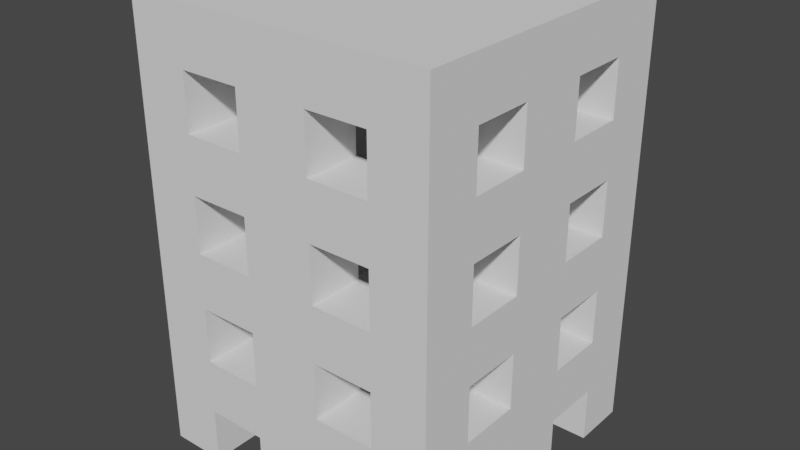 # Source: BLEND_Building.blend  (saved by Blender 2.80.75; exported with 4.5.12 LTS)
import bpy
from mathutils import Matrix  # noqa: F401  (used for matrix-valued properties, if any)

bpy.ops.wm.read_factory_settings(use_empty=True)
scene = bpy.context.scene
scene.name = 'Scene'

# ---- collections
col_collection = bpy.data.collections.new('Collection'); scene.collection.children.link(col_collection)

# ---- world
world_world = bpy.data.worlds.new('World'); scene.world = world_world
world_world.use_nodes = True; world_world.node_tree.nodes.clear()
_N = world_world.node_tree.nodes; _L = world_world.node_tree.links
n0 = _N.new('ShaderNodeOutputWorld'); n0.name = 'World Output'; n0.location = (300, 300)
n1 = _N.new('ShaderNodeBackground'); n1.name = 'Background'; n1.location = (10, 300)
n1.inputs[0].default_value = (0.05088, 0.05088, 0.05088, 1.0)
_L.new(n1.outputs[0], n0.inputs[0])
n0.is_active_output = True
world_world.color = (0.05088, 0.05088, 0.05088)
world_world.use_sun_shadow = False
world_world.sun_shadow_jitter_overblur = 0.0

# ---- meshes
me_cube_001 = bpy.data.meshes.new('Cube.001')
me_cube_001.from_pydata([(3.5, -3.5, 8.0), (3.5, -3.5, 6.0), (3.5, -5.5, 6.0), (5.5, -3.5, 6.0), (5.5, -5.5, 8.0), (3.5, -1.312, 6.0), (5.5, -1.312, 6.0), (1.312, -5.5, 6.0), (1.312, -3.5, 6.0), (3.5, -3.5, 4.0), (3.5, -5.5, 4.0), (5.5, -3.5, 4.0), (1.312, -3.5, 4.0), (3.5, -1.312, 4.0), (5.5, -1.312, 4.0), (1.312, -5.5, 4.0), (3.5, -3.5, 2.0), (3.5, -5.5, 2.0), (5.5, -3.5, 2.0), (1.312, -3.5, 2.0), (3.5, -1.312, 2.0), (5.5, -1.312, 2.0), (1.312, -5.5, 2.0), (3.5, -3.5, 3.06e-07), (3.5, -5.5, 4.808e-07), (5.5, -3.5, 3.06e-07), (1.312, -3.5, 3.06e-07), (3.5, -1.312, 1.147e-07), (5.5, -1.312, 1.147e-07), (1.312, -5.5, 4.808e-07), (3.5, -3.5, -2.0), (3.5, -5.5, -2.0), (5.5, -3.5, -2.0), (1.312, -3.5, -2.0), (3.5, -1.312, -2.0), (5.5, -1.312, -2.0), (1.312, -5.5, -2.0), (3.5, -3.5, -4.0), (3.5, -5.5, -4.0), (5.5, -3.5, -4.0), (1.312, -3.5, -4.0), (3.5, -1.313, -4.0), (5.5, -1.313, -4.0), (1.312, -5.5, -4.0), (3.5, -3.5, -6.0), (3.5, -5.5, -6.0), (5.5, -3.5, -6.0), (1.312, -3.5, -6.0), (3.5, -1.313, -6.0), (5.5, -1.313, -6.0), (1.312, -5.5, -6.0), (3.5, -3.5, -8.0), (3.5, -5.5, -8.0), (5.5, -5.5, -8.0), (5.5, -3.5, -8.0), (1.312, -3.5, -8.0), (3.5, -1.313, -8.0), (5.5, -1.313, -8.0), (1.312, -5.5, -8.0), (-3.5, -3.5, 8.0), (-3.5, -3.5, 6.0), (-3.5, -5.5, 6.0), (-5.5, -3.5, 6.0), (-5.5, -5.5, 8.0), (1.554e-15, -3.5, 8.0), (2.442e-15, -5.5, 8.0), (-3.5, -1.312, 6.0), (-5.5, -1.312, 6.0), (-1.312, -5.5, 6.0), (-1.312, -3.5, 6.0), (-3.5, -3.5, 4.0), (-3.5, -5.5, 4.0), (-5.5, -3.5, 4.0), (-1.312, -3.5, 4.0), (-3.5, -1.312, 4.0), (-5.5, -1.312, 4.0), (-1.312, -5.5, 4.0), (-3.5, -3.5, 2.0), (-3.5, -5.5, 2.0), (-5.5, -3.5, 2.0), (-1.312, -3.5, 2.0), (-3.5, -1.312, 2.0), (-5.5, -1.312, 2.0), (-1.312, -5.5, 2.0), (-3.5, -3.5, 3.06e-07), (-3.5, -5.5, 4.808e-07), (-5.5, -3.5, 3.06e-07), (-1.312, -3.5, 3.06e-07), (-3.5, -1.312, 1.147e-07), (-5.5, -1.312, 1.147e-07), (-1.312, -5.5, 4.808e-07), (-3.5, -3.5, -2.0), (-3.5, -5.5, -2.0), (-5.5, -3.5, -2.0), (-1.312, -3.5, -2.0), (-3.5, -1.312, -2.0), (-5.5, -1.312, -2.0), (-1.312, -5.5, -2.0), (-3.5, -3.5, -4.0), (-3.5, -5.5, -4.0), (-5.5, -3.5, -4.0), (-1.312, -3.5, -4.0), (-3.5, -1.313, -4.0), (-5.5, -1.313, -4.0), (-1.312, -5.5, -4.0), (-3.5, -3.5, -6.0), (-3.5, -5.5, -6.0), (-5.5, -3.5, -6.0), (-1.312, -3.5, -6.0), (-3.5, -1.313, -6.0), (-5.5, -1.313, -6.0), (-1.312, -5.5, -6.0), (-3.5, -3.5, -8.0), (-3.5, -5.5, -8.0), (-5.5, -5.5, -8.0), (-5.5, -3.5, -8.0), (1.554e-15, -3.5, -8.0), (2.442e-15, -5.5, -8.0), (-1.312, -3.5, -8.0), (-3.5, -1.313, -8.0), (-5.5, -1.313, -8.0), (-1.312, -5.5, -8.0), (3.5, 3.5, 8.0), (3.5, 3.5, 6.0), (3.5, 5.5, 6.0), (5.5, 3.5, 6.0), (5.5, 5.5, 8.0), (3.5, 6.994e-07, 8.0), (5.5, 6.994e-07, 8.0), (3.5, 1.313, 6.0), (5.5, 1.313, 6.0), (1.312, 5.5, 6.0), (1.312, 3.5, 6.0), (3.5, 3.5, 4.0), (3.5, 5.5, 4.0), (5.5, 3.5, 4.0), (1.312, 3.5, 4.0), (3.5, 1.313, 4.0), (5.5, 1.313, 4.0), (1.312, 5.5, 4.0), (3.5, 3.5, 2.0), (3.5, 5.5, 2.0), (5.5, 3.5, 2.0), (1.312, 3.5, 2.0), (3.5, 1.312, 2.0), (5.5, 1.312, 2.0), (1.312, 5.5, 2.0), (3.5, 3.5, -3.06e-07), (3.5, 5.5, -4.808e-07), (5.5, 3.5, -3.06e-07), (1.312, 3.5, -3.06e-07), (3.5, 1.312, -1.147e-07), (5.5, 1.312, -1.147e-07), (1.312, 5.5, -4.808e-07), (3.5, 3.5, -2.0), (3.5, 5.5, -2.0), (5.5, 3.5, -2.0), (1.312, 3.5, -2.0), (3.5, 1.312, -2.0), (5.5, 1.312, -2.0), (1.312, 5.5, -2.0), (3.5, 3.5, -4.0), (3.5, 5.5, -4.0), (5.5, 3.5, -4.0), (1.312, 3.5, -4.0), (3.5, 1.312, -4.0), (5.5, 1.312, -4.0), (1.312, 5.5, -4.0), (3.5, 3.5, -6.0), (3.5, 5.5, -6.0), (5.5, 3.5, -6.0), (1.312, 3.5, -6.0), (3.5, 1.312, -6.0), (5.5, 1.312, -6.0), (1.312, 5.5, -6.0), (3.5, 3.5, -8.0), (3.5, 5.5, -8.0), (5.5, 5.5, -8.0), (5.5, 3.5, -8.0), (5.5, -6.994e-07, -8.0), (3.5, -6.994e-07, -8.0), (1.312, 3.5, -8.0), (3.5, 1.312, -8.0), (5.5, 1.312, -8.0), (1.312, 5.5, -8.0), (-3.5, 3.5, 8.0), (-3.5, 3.5, 6.0), (-3.5, 5.5, 6.0), (-5.5, 3.5, 6.0), (-5.5, 5.5, 8.0), (-3.5, 6.994e-07, 8.0), (-5.5, 6.994e-07, 8.0), (-1.554e-15, 3.5, 8.0), (-2.442e-15, 5.5, 8.0), (-3.5, 1.313, 6.0), (-5.5, 1.313, 6.0), (-1.312, 5.5, 6.0), (-1.312, 3.5, 6.0), (-3.5, 3.5, 4.0), (-3.5, 5.5, 4.0), (-5.5, 3.5, 4.0), (-1.312, 3.5, 4.0), (-3.5, 1.313, 4.0), (-5.5, 1.313, 4.0), (-1.312, 5.5, 4.0), (-3.5, 3.5, 2.0), (-3.5, 5.5, 2.0), (-5.5, 3.5, 2.0), (-1.312, 3.5, 2.0), (-3.5, 1.312, 2.0), (-5.5, 1.312, 2.0), (-1.312, 5.5, 2.0), (-3.5, 3.5, -3.06e-07), (-3.5, 5.5, -4.808e-07), (-5.5, 3.5, -3.06e-07), (-1.312, 3.5, -3.06e-07), (-3.5, 1.312, -1.147e-07), (-5.5, 1.312, -1.147e-07), (-1.312, 5.5, -4.808e-07), (-3.5, 3.5, -2.0), (-3.5, 5.5, -2.0), (-5.5, 3.5, -2.0), (-1.312, 3.5, -2.0), (-3.5, 1.312, -2.0), (-5.5, 1.312, -2.0), (-1.312, 5.5, -2.0), (-3.5, 3.5, -4.0), (-3.5, 5.5, -4.0), (-5.5, 3.5, -4.0), (-1.312, 3.5, -4.0), (-3.5, 1.312, -4.0), (-5.5, 1.312, -4.0), (-1.312, 5.5, -4.0), (-3.5, 3.5, -6.0), (-3.5, 5.5, -6.0), (-5.5, 3.5, -6.0), (-1.312, 3.5, -6.0), (-3.5, 1.312, -6.0), (-5.5, 1.312, -6.0), (-1.312, 5.5, -6.0), (-3.5, 3.5, -8.0), (-3.5, 5.5, -8.0), (-5.5, 5.5, -8.0), (-5.5, 3.5, -8.0), (-5.5, -6.994e-07, -8.0), (-3.5, -6.994e-07, -8.0), (-1.554e-15, 3.5, -8.0), (-2.442e-15, 5.5, -8.0), (-1.312, 3.5, -8.0), (-3.5, 1.312, -8.0), (-5.5, 1.312, -8.0), (-1.312, 5.5, -8.0)], [(5, 66)], [(1, 3, 11, 9), (0, 64, 65, 4, 128, 127), (8, 7, 15, 12), (3, 1, 5, 6), (129, 137, 144, 151, 158, 165, 172, 182, 180, 127, 122, 123), (1, 2, 7, 8), (64, 116, 118, 108, 101, 94, 87, 80, 73, 69, 60, 59), (2, 1, 9, 10), (6, 5, 13, 14), (17, 16, 23, 24), (19, 22, 29, 26), (21, 20, 27, 28), (16, 18, 25, 23), (31, 30, 37, 38), (30, 32, 39, 37), (46, 49, 42, 39), (28, 25, 32, 35), (43, 50, 45, 38), (29, 36, 31, 24), (33, 36, 43, 40), (35, 34, 41, 42), (44, 46, 54, 51), (22, 17, 10, 15), (4, 65, 117, 58, 50, 43, 36, 29, 22, 15, 7, 2, 10, 17, 24, 31, 38, 45, 52, 53), (4, 53, 54, 46, 39, 32, 25, 18, 11, 3, 6, 14, 21, 28, 35, 42, 49, 57, 179, 128), (14, 11, 18, 21), (53, 52, 51, 54), (57, 56, 180, 179), (55, 58, 117, 116), (45, 44, 51, 52), (47, 50, 58, 55), (49, 48, 56, 57), (32, 30, 34, 35), (18, 16, 20, 21), (46, 44, 48, 49), (16, 17, 22, 19), (30, 31, 36, 33), (44, 45, 50, 47), (39, 42, 41, 37), (25, 28, 27, 23), (11, 14, 13, 9), (9, 12, 15, 10), (23, 26, 29, 24), (37, 40, 43, 38), (37, 44, 47, 40), (37, 41, 48, 44), (23, 30, 33, 26), (23, 27, 34, 30), (12, 9, 16, 19), (13, 20, 16, 9), (60, 70, 72, 62), (63, 65, 64, 59, 190, 191), (69, 73, 76, 68), (62, 67, 66, 60), (190, 245, 249, 237, 230, 223, 216, 209, 202, 194, 186, 185), (60, 69, 68, 61), (61, 71, 70, 60), (67, 75, 74, 66), (78, 85, 84, 77), (80, 87, 90, 83), (82, 89, 88, 81), (77, 84, 86, 79), (92, 99, 98, 91), (91, 98, 100, 93), (107, 100, 103, 110), (89, 96, 93, 86), (104, 99, 106, 111), (65, 117, 116, 64), (90, 85, 92, 97), (94, 101, 104, 97), (96, 103, 102, 95), (105, 112, 115, 107), (83, 76, 71, 78), (61, 68, 76, 83, 90, 97, 104, 111, 121, 117, 65, 63, 114, 113, 106, 99, 92, 85, 78, 71), (62, 72, 79, 86, 93, 100, 107, 115, 114, 63, 191, 244, 120, 110, 103, 96, 89, 82, 75, 67), (75, 82, 79, 72), (114, 115, 112, 113), (120, 244, 245, 119), (118, 116, 117, 121), (106, 113, 112, 105), (108, 118, 121, 111), (110, 120, 119, 109), (93, 96, 95, 91), (79, 82, 81, 77), (107, 110, 109, 105), (77, 80, 83, 78), (91, 94, 97, 92), (105, 108, 111, 106), (100, 98, 102, 103), (86, 84, 88, 89), (72, 70, 74, 75), (70, 71, 76, 73), (84, 85, 90, 87), (98, 99, 104, 101), (98, 101, 108, 105), (98, 105, 109, 102), (84, 87, 94, 91), (84, 91, 95, 88), (73, 80, 77, 70), (74, 70, 77, 81), (123, 133, 135, 125), (126, 193, 192, 122, 127, 128), (132, 136, 139, 131), (125, 130, 129, 123), (192, 246, 181, 171, 168, 161, 164, 157, 150, 143, 136, 132, 123, 122), (123, 132, 131, 124), (197, 201, 208, 215, 222, 229, 226, 233, 236, 248, 246, 192, 185, 186), (124, 134, 133, 123), (130, 138, 137, 129), (141, 148, 147, 140), (143, 150, 153, 146), (145, 152, 151, 144), (140, 147, 149, 142), (155, 162, 161, 154), (154, 161, 163, 156), (170, 163, 166, 173), (152, 159, 156, 149), (167, 162, 169, 174), (153, 148, 155, 160), (157, 164, 167, 160), (159, 166, 165, 158), (168, 175, 178, 170), (146, 139, 134, 141), (124, 131, 139, 146, 153, 160, 167, 174, 184, 247, 193, 126, 177, 176, 169, 162, 155, 148, 141, 134), (125, 135, 142, 149, 156, 163, 170, 178, 177, 126, 128, 179, 183, 173, 166, 159, 152, 145, 138, 130), (138, 145, 142, 135), (177, 178, 175, 176), (183, 179, 180, 182), (181, 246, 247, 184), (169, 176, 175, 168), (127, 180, 56, 48, 41, 34, 27, 20, 13, 5, 1, 0), (171, 181, 184, 174), (173, 183, 182, 172), (156, 159, 158, 154), (142, 145, 144, 140), (170, 173, 172, 168), (140, 143, 146, 141), (154, 157, 160, 155), (168, 171, 174, 169), (163, 161, 165, 166), (149, 147, 151, 152), (135, 133, 137, 138), (133, 134, 139, 136), (147, 148, 153, 150), (161, 162, 167, 164), (161, 168, 172, 165), (147, 150, 157, 154), (147, 154, 158, 151), (136, 143, 140, 133), (137, 133, 140, 144), (186, 188, 200, 198), (185, 192, 193, 189, 191, 190), (197, 196, 204, 201), (188, 186, 194, 195), (8, 12, 19, 26, 33, 40, 47, 55, 116, 64, 0, 1), (186, 187, 196, 197), (66, 74, 81, 88, 95, 102, 109, 119, 245, 190, 59, 60), (187, 186, 198, 199), (195, 194, 202, 203), (206, 205, 212, 213), (208, 211, 218, 215), (210, 209, 216, 217), (205, 207, 214, 212), (220, 219, 226, 227), (219, 221, 228, 226), (235, 238, 231, 228), (217, 214, 221, 224), (232, 239, 234, 227), (192, 193, 247, 246), (218, 225, 220, 213), (222, 225, 232, 229), (224, 223, 230, 231), (233, 235, 243, 240), (211, 206, 199, 204), (189, 193, 247, 251, 239, 232, 225, 218, 211, 204, 196, 187, 199, 206, 213, 220, 227, 234, 241, 242), (191, 244, 245, 190), (189, 242, 243, 235, 228, 221, 214, 207, 200, 188, 195, 203, 210, 217, 224, 231, 238, 250, 244, 191), (203, 200, 207, 210), (242, 241, 240, 243), (250, 249, 245, 244), (248, 251, 247, 246), (234, 233, 240, 241), (236, 239, 251, 248), (238, 237, 249, 250), (221, 219, 223, 224), (207, 205, 209, 210), (235, 233, 237, 238), (205, 206, 211, 208), (219, 220, 225, 222), (233, 234, 239, 236), (228, 231, 230, 226), (214, 217, 216, 212), (200, 203, 202, 198), (198, 201, 204, 199), (212, 215, 218, 213), (226, 229, 232, 227), (226, 230, 237, 233), (212, 219, 222, 215), (212, 216, 223, 219), (201, 198, 205, 208), (202, 209, 205, 198), (1, 8, 69, 60, 66, 194, 186, 197, 132, 123, 129, 5), (64, 0, 127, 122, 192, 185, 190, 59)])
_uv = me_cube_001.uv_layers.new(name='UVMap')
_uv.uv.foreach_set('vector', [0.5947, 0.7499, 0.5745, 0.7678, 0.5749, 0.7685, 0.5972, 0.7929, 0.2793, 0.7183, 0.1797, 0.7183, 0.1797, 0.6614, 0.3363, 0.6614, 0.3363, 0.8179, 0.2793, 0.8179, 0.6489, 0.7489, 0.6195, 0.7724, 0.6198, 0.7735, 0.6489, 0.8098, 0.5745, 0.7678, 0.5947, 0.7499, 0.5579, 0.7528, 0.5733, 0.7686, 0.2294, 0.5468, 0.2294, 0.4707, 0.2294, 0.3947, 0.2294, 0.3187, 0.2294, 0.2426, 0.2294, 0.1666, 0.2294, 0.09053, 0.2294, 0.01449, 0.1795, 0.01449, 0.1795, 0.6228, 0.3125, 0.6228, 0.3125, 0.5468, 0.5947, 0.7499, 0.6178, 0.7734, 0.6195, 0.7724, 0.6489, 0.7489, 0.1806, 0.6242, 0.1806, 0.01591, 0.1307, 0.01591, 0.1307, 0.09195, 0.1307, 0.168, 0.1307, 0.244, 0.1307, 0.3201, 0.1307, 0.3961, 0.1307, 0.4722, 0.1307, 0.5482, 0.04755, 0.5482, 0.04755, 0.6242, 0.6178, 0.7734, 0.5947, 0.7499, 0.5972, 0.7929, 0.6194, 0.7747, 0.5733, 0.7686, 0.5579, 0.7528, 0.5602, 0.7826, 0.5748, 0.7695, 0.4359, 0.7121, 0.4135, 0.6888, 0.4157, 0.7312, 0.4376, 0.7133, 0.4673, 0.6853, 0.4371, 0.7106, 0.4377, 0.7118, 0.4673, 0.7486, 0.3929, 0.7072, 0.3768, 0.6922, 0.38, 0.7209, 0.3941, 0.7079, 0.4135, 0.6888, 0.3934, 0.7064, 0.3939, 0.707, 0.4157, 0.7312, 0.526, 0.7747, 0.5024, 0.7517, 0.5058, 0.7943, 0.5276, 0.7759, 0.5024, 0.7517, 0.4834, 0.7703, 0.4838, 0.7711, 0.5058, 0.7943, 0.4469, 0.09371, 0.5361, 0.09371, 0.5361, 0.1752, 0.4469, 0.1752, 0.5361, 0.3383, 0.4469, 0.3383, 0.4469, 0.2568, 0.5361, 0.2568, 0.6471, 0.1752, 0.6471, 0.09371, 0.7362, 0.09371, 0.7362, 0.1752, 0.6471, 0.3383, 0.6471, 0.2568, 0.7362, 0.2568, 0.7362, 0.3383, 0.5577, 0.7489, 0.5271, 0.7733, 0.5277, 0.7745, 0.5577, 0.8114, 0.4827, 0.7712, 0.4669, 0.7565, 0.4699, 0.785, 0.4837, 0.772, 0.5081, 0.9575, 0.5081, 0.9772, 0.5278, 0.9772, 0.5278, 0.9575, 0.6471, 0.4198, 0.7362, 0.4198, 0.7362, 0.5013, 0.6471, 0.5013, 0.8178, 0.6644, 0.5936, 0.6644, 0.5936, 0.01219, 0.6471, 0.01219, 0.6471, 0.09371, 0.6471, 0.1752, 0.6471, 0.2568, 0.6471, 0.3383, 0.6471, 0.4198, 0.6471, 0.5013, 0.6471, 0.5828, 0.7362, 0.5828, 0.7362, 0.5013, 0.7362, 0.4198, 0.7362, 0.3383, 0.7362, 0.2568, 0.7362, 0.1752, 0.7362, 0.09371, 0.7362, 0.01219, 0.8178, 0.01219, 0.3654, 0.6644, 0.3654, 0.01219, 0.4469, 0.01219, 0.4469, 0.09371, 0.4469, 0.1752, 0.4469, 0.2568, 0.4469, 0.3383, 0.4469, 0.4198, 0.4469, 0.5013, 0.4469, 0.5828, 0.5361, 0.5828, 0.5361, 0.5013, 0.5361, 0.4198, 0.5361, 0.3383, 0.5361, 0.2568, 0.5361, 0.1752, 0.5361, 0.09371, 0.5361, 0.01219, 0.5896, 0.01219, 0.5896, 0.6644, 0.5361, 0.5013, 0.4469, 0.5013, 0.4469, 0.4198, 0.5361, 0.4198, 0.7846, 0.9757, 0.8707, 0.9757, 0.8707, 0.8896, 0.7846, 0.8896, 0.8113, 0.8895, 0.8113, 0.8033, 0.7548, 0.8033, 0.7548, 0.8895, 0.8115, 0.8033, 0.8115, 0.8895, 0.868, 0.8895, 0.868, 0.8033, 0.5081, 0.9379, 0.5081, 0.9575, 0.5278, 0.9575, 0.5278, 0.9379, 0.4866, 0.9575, 0.4866, 0.9379, 0.4669, 0.9379, 0.4669, 0.9575, 0.4866, 0.9772, 0.4866, 0.9575, 0.4669, 0.9575, 0.4669, 0.9772, 0.4834, 0.7703, 0.5024, 0.7517, 0.4669, 0.7565, 0.4827, 0.7712, 0.3934, 0.7064, 0.4135, 0.6888, 0.3768, 0.6922, 0.3929, 0.7072, 0.5081, 0.9772, 0.5081, 0.9575, 0.4866, 0.9575, 0.4866, 0.9772, 0.4135, 0.6888, 0.4359, 0.7121, 0.4371, 0.7106, 0.4673, 0.6853, 0.5024, 0.7517, 0.526, 0.7747, 0.5271, 0.7733, 0.5577, 0.7489, 0.5081, 0.9575, 0.5081, 0.9379, 0.4866, 0.9379, 0.4866, 0.9575, 0.4838, 0.7711, 0.4837, 0.772, 0.4699, 0.785, 0.5058, 0.7943, 0.3939, 0.707, 0.3941, 0.7079, 0.38, 0.7209, 0.4157, 0.7312, 0.5749, 0.7685, 0.5748, 0.7695, 0.5602, 0.7826, 0.5972, 0.7929, 0.5972, 0.7929, 0.6489, 0.8098, 0.6198, 0.7735, 0.6194, 0.7747, 0.4157, 0.7312, 0.4673, 0.7486, 0.4377, 0.7118, 0.4376, 0.7133, 0.5058, 0.7943, 0.5577, 0.8114, 0.5277, 0.7745, 0.5276, 0.7759, 0.3137, 0.168, 0.3137, 0.09195, 0.2305, 0.09195, 0.2305, 0.168, 0.04638, 0.1666, 0.1295, 0.1666, 0.1295, 0.09053, 0.04638, 0.09053, 0.3137, 0.3201, 0.3137, 0.244, 0.2305, 0.244, 0.2305, 0.3201, 0.04638, 0.3187, 0.1295, 0.3187, 0.1295, 0.2426, 0.04638, 0.2426, 0.2305, 0.4722, 0.3137, 0.4722, 0.3137, 0.3961, 0.2305, 0.3961, 0.1295, 0.4707, 0.1295, 0.3947, 0.04638, 0.3947, 0.04638, 0.4707, 0.5021, 0.8707, 0.5041, 0.8278, 0.483, 0.8523, 0.4826, 0.853, 0.02322, 0.6614, 0.1797, 0.6614, 0.1797, 0.7183, 0.08014, 0.7183, 0.08014, 0.8179, 0.02322, 0.8179, 0.5568, 0.8746, 0.5568, 0.8116, 0.5277, 0.8458, 0.5283, 0.8475, 0.4826, 0.853, 0.482, 0.8522, 0.4669, 0.8674, 0.5021, 0.8707, 0.1795, 0.6244, 0.1795, 0.01609, 0.1296, 0.01609, 0.1296, 0.09214, 0.1296, 0.1682, 0.1296, 0.2442, 0.1296, 0.3203, 0.1296, 0.3963, 0.1296, 0.4723, 0.1296, 0.5484, 0.04639, 0.5484, 0.04639, 0.6244, 0.5021, 0.8707, 0.5568, 0.8746, 0.5283, 0.8475, 0.5261, 0.8479, 0.5261, 0.8479, 0.5255, 0.8457, 0.5041, 0.8278, 0.5021, 0.8707, 0.482, 0.8522, 0.483, 0.8513, 0.4686, 0.839, 0.4669, 0.8674, 0.526, 0.911, 0.5254, 0.9088, 0.504, 0.8909, 0.5021, 0.9338, 0.5568, 0.9376, 0.5568, 0.8748, 0.5278, 0.9088, 0.5283, 0.9106, 0.4819, 0.9152, 0.483, 0.9144, 0.4686, 0.9021, 0.4669, 0.9305, 0.5021, 0.9338, 0.504, 0.8909, 0.483, 0.9154, 0.4826, 0.9161, 0.6162, 0.8479, 0.6155, 0.8456, 0.5941, 0.8277, 0.5922, 0.8706, 0.5922, 0.8706, 0.5941, 0.8277, 0.5732, 0.8523, 0.5727, 0.853, 0.7336, 0.09371, 0.7336, 0.1752, 0.6444, 0.1752, 0.6444, 0.09371, 0.6444, 0.3383, 0.6444, 0.2568, 0.7336, 0.2568, 0.7336, 0.3383, 0.5401, 0.1752, 0.4509, 0.1752, 0.4509, 0.09371, 0.5401, 0.09371, 0.8474, 0.1857, 0.9806, 0.1857, 0.9806, 0.05254, 0.8474, 0.05254, 0.5401, 0.3383, 0.4509, 0.3383, 0.4509, 0.2568, 0.5401, 0.2568, 0.6469, 0.8745, 0.6469, 0.8116, 0.618, 0.8457, 0.6185, 0.8475, 0.572, 0.8521, 0.5733, 0.8513, 0.5589, 0.8389, 0.557, 0.8674, 0.5982, 0.9569, 0.6179, 0.9569, 0.6179, 0.9372, 0.5982, 0.9372, 0.5401, 0.4198, 0.5401, 0.5013, 0.4509, 0.5013, 0.4509, 0.4198, 0.4509, 0.5828, 0.5401, 0.5828, 0.5401, 0.5013, 0.5401, 0.4198, 0.5401, 0.3383, 0.5401, 0.2568, 0.5401, 0.1752, 0.5401, 0.09371, 0.5401, 0.01219, 0.5936, 0.01219, 0.5936, 0.6644, 0.3694, 0.6644, 0.3694, 0.01219, 0.4509, 0.01219, 0.4509, 0.09371, 0.4509, 0.1752, 0.4509, 0.2568, 0.4509, 0.3383, 0.4509, 0.4198, 0.4509, 0.5013, 0.7336, 0.5828, 0.7336, 0.5013, 0.7336, 0.4198, 0.7336, 0.3383, 0.7336, 0.2568, 0.7336, 0.1752, 0.7336, 0.09371, 0.7336, 0.01219, 0.8151, 0.01219, 0.8151, 0.6644, 0.5909, 0.6644, 0.5909, 0.01219, 0.6444, 0.01219, 0.6444, 0.09371, 0.6444, 0.1752, 0.6444, 0.2568, 0.6444, 0.3383, 0.6444, 0.4198, 0.6444, 0.5013, 0.6444, 0.5828, 0.6444, 0.5013, 0.6444, 0.4198, 0.7336, 0.4198, 0.7336, 0.5013, 0.9569, 0.9757, 0.9569, 0.8896, 0.8708, 0.8896, 0.8708, 0.9757, 0.8976, 0.6902, 0.8411, 0.6902, 0.8411, 0.7763, 0.8976, 0.7763, 0.9245, 0.8033, 0.868, 0.8033, 0.868, 0.8895, 0.9245, 0.8895, 0.5982, 0.9766, 0.6179, 0.9766, 0.6179, 0.9569, 0.5982, 0.9569, 0.5767, 0.9569, 0.557, 0.9569, 0.557, 0.9766, 0.5767, 0.9766, 0.5767, 0.9372, 0.557, 0.9372, 0.557, 0.9569, 0.5767, 0.9569, 0.5727, 0.853, 0.572, 0.8521, 0.557, 0.8674, 0.5922, 0.8706, 0.4826, 0.9161, 0.4819, 0.9152, 0.4669, 0.9305, 0.5021, 0.9338, 0.5982, 0.9372, 0.5767, 0.9372, 0.5767, 0.9569, 0.5982, 0.9569, 0.5021, 0.9338, 0.5568, 0.9376, 0.5283, 0.9106, 0.526, 0.911, 0.5922, 0.8706, 0.6469, 0.8745, 0.6185, 0.8475, 0.6162, 0.8479, 0.5982, 0.9569, 0.5767, 0.9569, 0.5767, 0.9766, 0.5982, 0.9766, 0.5732, 0.8523, 0.5941, 0.8277, 0.5589, 0.8389, 0.5733, 0.8513, 0.483, 0.9154, 0.504, 0.8909, 0.4686, 0.9021, 0.483, 0.9144, 0.483, 0.8523, 0.5041, 0.8278, 0.4686, 0.839, 0.483, 0.8513, 0.5041, 0.8278, 0.5255, 0.8457, 0.5277, 0.8458, 0.5568, 0.8116, 0.504, 0.8909, 0.5254, 0.9088, 0.5278, 0.9088, 0.5568, 0.8748, 0.5941, 0.8277, 0.6155, 0.8456, 0.618, 0.8457, 0.6469, 0.8116, 0.04755, 0.168, 0.1307, 0.168, 0.1307, 0.09195, 0.04755, 0.09195, 0.3125, 0.1682, 0.3125, 0.09214, 0.2294, 0.09214, 0.2294, 0.1682, 0.04755, 0.3201, 0.1307, 0.3201, 0.1307, 0.244, 0.04755, 0.244, 0.3125, 0.3203, 0.3125, 0.2442, 0.2294, 0.2442, 0.2294, 0.3203, 0.1307, 0.4722, 0.1307, 0.3961, 0.04755, 0.3961, 0.04755, 0.4722, 0.2294, 0.4723, 0.3125, 0.4723, 0.3125, 0.3963, 0.2294, 0.3963, 0.4119, 0.8714, 0.4138, 0.8285, 0.3927, 0.853, 0.3923, 0.8537, 0.3363, 0.9745, 0.1797, 0.9745, 0.1797, 0.9175, 0.2793, 0.9175, 0.2793, 0.8179, 0.3363, 0.8179, 0.4666, 0.8752, 0.4666, 0.8124, 0.4376, 0.8464, 0.4382, 0.8482, 0.3923, 0.8537, 0.3918, 0.8528, 0.3768, 0.868, 0.4119, 0.8714, 0.1808, 0.6244, 0.1808, 0.01606, 0.1309, 0.01606, 0.1309, 0.0921, 0.0477, 0.0921, 0.0477, 0.1681, 0.1309, 0.1681, 0.1309, 0.2442, 0.1309, 0.3202, 0.1309, 0.3963, 0.1309, 0.4723, 0.1309, 0.5484, 0.0477, 0.5484, 0.0477, 0.6244, 0.4119, 0.8714, 0.4666, 0.8752, 0.4382, 0.8482, 0.4359, 0.8486, 0.2307, 0.5484, 0.2307, 0.4723, 0.2307, 0.3963, 0.2307, 0.3202, 0.2307, 0.2442, 0.2307, 0.1681, 0.3138, 0.1681, 0.3138, 0.0921, 0.2307, 0.0921, 0.2307, 0.01606, 0.1808, 0.01606, 0.1808, 0.6244, 0.3138, 0.6244, 0.3138, 0.5484, 0.4359, 0.8486, 0.4352, 0.8463, 0.4138, 0.8285, 0.4119, 0.8714, 0.3918, 0.8528, 0.3929, 0.852, 0.3786, 0.8397, 0.3768, 0.868, 0.4357, 0.7852, 0.435, 0.7829, 0.4138, 0.7649, 0.4116, 0.8077, 0.4667, 0.8121, 0.4667, 0.7489, 0.4373, 0.783, 0.4379, 0.7848, 0.3919, 0.7889, 0.3931, 0.7881, 0.3789, 0.7758, 0.3768, 0.8038, 0.4116, 0.8077, 0.4138, 0.7649, 0.3929, 0.7891, 0.3924, 0.7898, 0.5266, 0.7216, 0.526, 0.7193, 0.5047, 0.7015, 0.5027, 0.7444, 0.5027, 0.7444, 0.5047, 0.7015, 0.4836, 0.7259, 0.4832, 0.7266, 0.7322, 0.09371, 0.7322, 0.1752, 0.6431, 0.1752, 0.6431, 0.09371, 0.6431, 0.3383, 0.6431, 0.2568, 0.7322, 0.2568, 0.7322, 0.3383, 0.5334, 0.1752, 0.4442, 0.1752, 0.4442, 0.09371, 0.5334, 0.09371, 0.5334, 0.3383, 0.4442, 0.3383, 0.4442, 0.2568, 0.5334, 0.2568, 0.5574, 0.7482, 0.5574, 0.6853, 0.5283, 0.7194, 0.5289, 0.7212, 0.4825, 0.7258, 0.4836, 0.725, 0.4692, 0.7126, 0.4675, 0.741, 0.6664, 0.916, 0.6664, 0.9357, 0.686, 0.9357, 0.686, 0.916, 0.5334, 0.4198, 0.5334, 0.5013, 0.4442, 0.5013, 0.4442, 0.4198, 0.4442, 0.5828, 0.5334, 0.5828, 0.5334, 0.5013, 0.5334, 0.4198, 0.5334, 0.3383, 0.5334, 0.2568, 0.5334, 0.1752, 0.5334, 0.09371, 0.5334, 0.01219, 0.5869, 0.01219, 0.5869, 0.6644, 0.3627, 0.6644, 0.3627, 0.01219, 0.4442, 0.01219, 0.4442, 0.09371, 0.4442, 0.1752, 0.4442, 0.2568, 0.4442, 0.3383, 0.4442, 0.4198, 0.4442, 0.5013, 0.7322, 0.5828, 0.7322, 0.5013, 0.7322, 0.4198, 0.7322, 0.3383, 0.7322, 0.2568, 0.7322, 0.1752, 0.7322, 0.09371, 0.7322, 0.01219, 0.8137, 0.01219, 0.8137, 0.6644, 0.5896, 0.6644, 0.5896, 0.01219, 0.6431, 0.01219, 0.6431, 0.09371, 0.6431, 0.1752, 0.6431, 0.2568, 0.6431, 0.3383, 0.6431, 0.4198, 0.6431, 0.5013, 0.6431, 0.5828, 0.6431, 0.5013, 0.6431, 0.4198, 0.7322, 0.4198, 0.7322, 0.5013, 0.6983, 0.9757, 0.7844, 0.9757, 0.7844, 0.8896, 0.6983, 0.8896, 0.6983, 0.8895, 0.7548, 0.8895, 0.7548, 0.8033, 0.6983, 0.8033, 0.7844, 0.8032, 0.7844, 0.7467, 0.6983, 0.7467, 0.6983, 0.8032, 0.6467, 0.916, 0.6467, 0.9357, 0.6664, 0.9357, 0.6664, 0.916, 0.1795, 0.6228, 0.1795, 0.01449, 0.1295, 0.01449, 0.1295, 0.09053, 0.1295, 0.1666, 0.1295, 0.2426, 0.1295, 0.3187, 0.1295, 0.3947, 0.1295, 0.4707, 0.1295, 0.5468, 0.04638, 0.5468, 0.04638, 0.6228, 0.6664, 0.8945, 0.6664, 0.8748, 0.6467, 0.8748, 0.6467, 0.8945, 0.686, 0.8945, 0.686, 0.8748, 0.6664, 0.8748, 0.6664, 0.8945, 0.4832, 0.7266, 0.4825, 0.7258, 0.4675, 0.741, 0.5027, 0.7444, 0.3924, 0.7898, 0.3919, 0.7889, 0.3768, 0.8038, 0.4116, 0.8077, 0.686, 0.916, 0.686, 0.8945, 0.6664, 0.8945, 0.6664, 0.916, 0.4116, 0.8077, 0.4667, 0.8121, 0.4379, 0.7848, 0.4357, 0.7852, 0.5027, 0.7444, 0.5574, 0.7482, 0.5289, 0.7212, 0.5266, 0.7216, 0.6664, 0.916, 0.6664, 0.8945, 0.6467, 0.8945, 0.6467, 0.916, 0.4836, 0.7259, 0.5047, 0.7015, 0.4692, 0.7126, 0.4836, 0.725, 0.3929, 0.7891, 0.4138, 0.7649, 0.3789, 0.7758, 0.3931, 0.7881, 0.3927, 0.853, 0.4138, 0.8285, 0.3786, 0.8397, 0.3929, 0.852, 0.4138, 0.8285, 0.4352, 0.8463, 0.4376, 0.8464, 0.4666, 0.8124, 0.4138, 0.7649, 0.435, 0.7829, 0.4373, 0.783, 0.4667, 0.7489, 0.5047, 0.7015, 0.526, 0.7193, 0.5283, 0.7194, 0.5574, 0.6853, 0.3125, 0.1666, 0.3125, 0.09053, 0.2294, 0.09053, 0.2294, 0.1666, 0.0477, 0.3202, 0.1309, 0.3202, 0.1309, 0.2442, 0.0477, 0.2442, 0.3125, 0.3187, 0.3125, 0.2426, 0.2294, 0.2426, 0.2294, 0.3187, 0.1309, 0.4723, 0.1309, 0.3963, 0.0477, 0.3963, 0.0477, 0.4723, 0.2294, 0.4707, 0.3125, 0.4707, 0.3125, 0.3947, 0.2294, 0.3947, 0.5939, 0.687, 0.5729, 0.7043, 0.5736, 0.7049, 0.5951, 0.7301, 0.08014, 0.9175, 0.1797, 0.9175, 0.1797, 0.9745, 0.02322, 0.9745, 0.02322, 0.8179, 0.08014, 0.8179, 0.647, 0.6853, 0.6178, 0.7099, 0.618, 0.711, 0.647, 0.7475, 0.5729, 0.7043, 0.5939, 0.687, 0.5576, 0.6892, 0.5725, 0.7052, 0.2305, 0.5482, 0.2305, 0.4722, 0.2305, 0.3961, 0.2305, 0.3201, 0.2305, 0.244, 0.2305, 0.168, 0.2305, 0.09195, 0.2305, 0.01591, 0.1806, 0.01591, 0.1806, 0.6242, 0.3137, 0.6242, 0.3137, 0.5482, 0.5939, 0.687, 0.6161, 0.711, 0.6178, 0.7099, 0.647, 0.6853, 0.2294, 0.5484, 0.2294, 0.4723, 0.2294, 0.3963, 0.2294, 0.3203, 0.2294, 0.2442, 0.2294, 0.1682, 0.2294, 0.09214, 0.2294, 0.01609, 0.1795, 0.01609, 0.1795, 0.6244, 0.3125, 0.6244, 0.3125, 0.5484, 0.6161, 0.711, 0.5939, 0.687, 0.5951, 0.7301, 0.6176, 0.7124, 0.5725, 0.7052, 0.5576, 0.6892, 0.559, 0.7184, 0.5738, 0.706, 0.6155, 0.9004, 0.5934, 0.8765, 0.5945, 0.9196, 0.6171, 0.9018, 0.6464, 0.8748, 0.6172, 0.8993, 0.6175, 0.9005, 0.6464, 0.937, 0.5719, 0.8947, 0.557, 0.8787, 0.5584, 0.9079, 0.5732, 0.8954, 0.5934, 0.8765, 0.5724, 0.8938, 0.573, 0.8944, 0.5945, 0.9196, 0.4358, 0.9014, 0.4135, 0.8776, 0.4145, 0.9203, 0.4371, 0.9027, 0.4135, 0.8776, 0.3928, 0.8947, 0.3929, 0.8955, 0.4145, 0.9203, 0.4482, 0.09371, 0.5374, 0.09371, 0.5374, 0.1752, 0.4482, 0.1752, 0.5374, 0.3383, 0.4482, 0.3383, 0.4482, 0.2568, 0.5374, 0.2568, 0.6404, 0.1752, 0.6404, 0.09371, 0.7296, 0.09371, 0.7296, 0.1752, 0.8487, 0.202, 0.8487, 0.3352, 0.9819, 0.3352, 0.9819, 0.202, 0.6404, 0.3383, 0.6404, 0.2568, 0.7296, 0.2568, 0.7296, 0.3383, 0.4663, 0.8754, 0.4367, 0.9002, 0.4373, 0.9013, 0.4663, 0.9382, 0.3918, 0.8955, 0.3768, 0.8793, 0.3777, 0.9088, 0.3926, 0.8963, 0.6668, 0.8529, 0.6471, 0.8529, 0.6471, 0.8726, 0.6668, 0.8726, 0.6404, 0.4198, 0.7296, 0.4198, 0.7296, 0.5013, 0.6404, 0.5013, 0.8111, 0.6644, 0.5869, 0.6644, 0.5869, 0.01219, 0.6404, 0.01219, 0.6404, 0.09371, 0.6404, 0.1752, 0.6404, 0.2568, 0.6404, 0.3383, 0.6404, 0.4198, 0.6404, 0.5013, 0.6404, 0.5828, 0.7296, 0.5828, 0.7296, 0.5013, 0.7296, 0.4198, 0.7296, 0.3383, 0.7296, 0.2568, 0.7296, 0.1752, 0.7296, 0.09371, 0.7296, 0.01219, 0.8111, 0.01219, 0.8487, 0.3499, 0.9819, 0.3499, 0.9819, 0.4831, 0.8487, 0.4831, 0.3667, 0.6644, 0.3667, 0.01219, 0.4482, 0.01219, 0.4482, 0.09371, 0.4482, 0.1752, 0.4482, 0.2568, 0.4482, 0.3383, 0.4482, 0.4198, 0.4482, 0.5013, 0.4482, 0.5828, 0.5374, 0.5828, 0.5374, 0.5013, 0.5374, 0.4198, 0.5374, 0.3383, 0.5374, 0.2568, 0.5374, 0.1752, 0.5374, 0.09371, 0.5374, 0.01219, 0.5909, 0.01219, 0.5909, 0.6644, 0.5374, 0.5013, 0.4482, 0.5013, 0.4482, 0.4198, 0.5374, 0.4198, 0.8977, 0.6902, 0.8977, 0.7763, 0.9838, 0.7763, 0.9838, 0.6902, 0.7846, 0.6902, 0.7846, 0.7763, 0.8411, 0.7763, 0.8411, 0.6902, 0.7844, 0.6902, 0.6983, 0.6902, 0.6983, 0.7467, 0.7844, 0.7467, 0.6865, 0.8529, 0.6668, 0.8529, 0.6668, 0.8726, 0.6865, 0.8726, 0.6668, 0.8313, 0.6865, 0.8313, 0.6865, 0.8116, 0.6668, 0.8116, 0.6471, 0.8313, 0.6668, 0.8313, 0.6668, 0.8116, 0.6471, 0.8116, 0.3928, 0.8947, 0.4135, 0.8776, 0.3768, 0.8793, 0.3918, 0.8955, 0.5724, 0.8938, 0.5934, 0.8765, 0.557, 0.8787, 0.5719, 0.8947, 0.6471, 0.8529, 0.6668, 0.8529, 0.6668, 0.8313, 0.6471, 0.8313, 0.5934, 0.8765, 0.6155, 0.9004, 0.6172, 0.8993, 0.6464, 0.8748, 0.4135, 0.8776, 0.4358, 0.9014, 0.4367, 0.9002, 0.4663, 0.8754, 0.6668, 0.8529, 0.6865, 0.8529, 0.6865, 0.8313, 0.6668, 0.8313, 0.3929, 0.8955, 0.3926, 0.8963, 0.3777, 0.9088, 0.4145, 0.9203, 0.573, 0.8944, 0.5732, 0.8954, 0.5584, 0.9079, 0.5945, 0.9196, 0.5736, 0.7049, 0.5738, 0.706, 0.559, 0.7184, 0.5951, 0.7301, 0.5951, 0.7301, 0.647, 0.7475, 0.618, 0.711, 0.6176, 0.7124, 0.5945, 0.9196, 0.6464, 0.937, 0.6175, 0.9005, 0.6171, 0.9018, 0.4145, 0.9203, 0.4663, 0.9382, 0.4373, 0.9013, 0.4371, 0.9027, 0.04639, 0.1682, 0.1296, 0.1682, 0.1296, 0.09214, 0.04639, 0.09214, 0.3138, 0.3202, 0.3138, 0.2442, 0.2307, 0.2442, 0.2307, 0.3202, 0.04639, 0.3203, 0.1296, 0.3203, 0.1296, 0.2442, 0.04639, 0.2442, 0.2307, 0.4723, 0.3138, 0.4723, 0.3138, 0.3963, 0.2307, 0.3963, 0.1296, 0.4723, 0.1296, 0.3963, 0.04639, 0.3963, 0.04639, 0.4723, 0.9791, 0.5402, 0.9393, 0.5402, 0.8916, 0.5402, 0.8519, 0.5402, 0.8519, 0.58, 0.8519, 0.6277, 0.8519, 0.6675, 0.8916, 0.6675, 0.9393, 0.6675, 0.9791, 0.6675, 0.9791, 0.6277, 0.9791, 0.58, 0.1797, 0.7183, 0.2793, 0.7183, 0.2793, 0.8179, 0.2793, 0.9175, 0.1797, 0.9175, 0.08014, 0.9175, 0.08014, 0.8179, 0.08014, 0.7183])
me_cube_001.use_remesh_preserve_volume = False
me_cube_001.use_remesh_preserve_attributes = False
me_cube_001.use_mirror_vertex_groups = False
me_cube_001.update()

# ---- objects
ob_cube = bpy.data.objects.new('Cube', me_cube_001)

# ---- transforms, parenting, visibility, modifiers, constraints
ob_cube.location = (-2.274e-16, 0.0, 0.0)
ob_cube.lineart.crease_threshold = 0.0

# ---- collection membership
col_collection.objects.link(ob_cube)

# ---- scene / render settings (as saved in the file)
scene.frame_start = 1; scene.frame_end = 250; scene.frame_set(1)
scene.render.engine = 'BLENDER_EEVEE_NEXT'
scene.cycles.use_denoising = False
scene.cycles.samples = 128
scene.cycles.sampling_pattern = 'TABULATED_SOBOL'
scene.cycles.use_adaptive_sampling = False
scene.cycles.use_light_tree = False
scene.view_settings.view_transform = 'Filmic'
bpy.context.view_layer.update()

# ---- added for rendering (the .blend has no active camera and no usable light): camera, sun
cam_auto = bpy.data.cameras.new('AutoCamera')
cam_auto.lens = 50.0
cam_auto.sensor_width = 36.0
cam_auto.clip_end = 1000.0
ob_auto_camera = bpy.data.objects.new('AutoCamera', cam_auto)
scene.collection.objects.link(ob_auto_camera)
ob_auto_camera.location = (20.6472, -24.7767, 16.5178)
ob_auto_camera.rotation_euler = (1.09748, -7.21219e-08, 0.694738)
scene.camera = ob_auto_camera
light_auto_sun = bpy.data.lights.new('AutoSun', 'SUN')
light_auto_sun.energy = 3.0
light_auto_sun.angle = 0.0523599
ob_auto_sun = bpy.data.objects.new('AutoSun', light_auto_sun)
scene.collection.objects.link(ob_auto_sun)
ob_auto_sun.rotation_euler = (0.872665, 0.174533, 0.523599)
bpy.context.view_layer.update()
